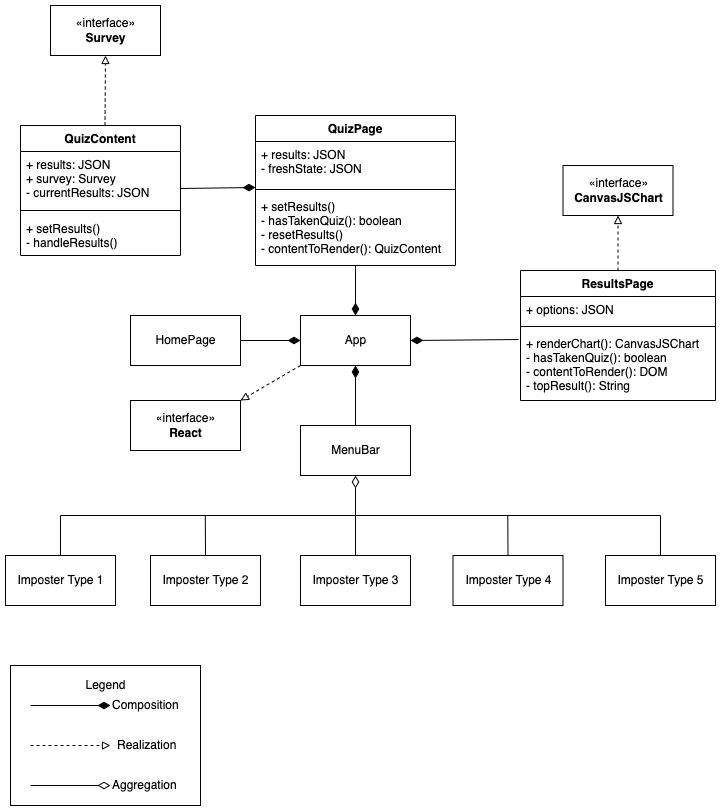

The diagram above was exported from draw.io. Its source (the exported page's mxGraphModel, read from the mxfile embedded in the PNG):
<mxGraphModel dx="800" dy="1709" grid="1" gridSize="10" guides="1" tooltips="1" connect="1" arrows="1" fold="1" page="1" pageScale="1" pageWidth="850" pageHeight="1100" math="0" shadow="0">
  <root>
    <mxCell id="0" />
    <mxCell id="1" parent="0" />
    <mxCell id="A-hIXgwIa7qP2TdsWblM-1" value="App" style="html=1;" parent="1" vertex="1">
      <mxGeometry x="350" y="530" width="110" height="50" as="geometry" />
    </mxCell>
    <mxCell id="A-hIXgwIa7qP2TdsWblM-2" value="MenuBar" style="html=1;" parent="1" vertex="1">
      <mxGeometry x="350" y="640" width="110" height="50" as="geometry" />
    </mxCell>
    <mxCell id="A-hIXgwIa7qP2TdsWblM-3" value="QuizContent" style="swimlane;fontStyle=1;align=center;verticalAlign=top;childLayout=stackLayout;horizontal=1;startSize=26;horizontalStack=0;resizeParent=1;resizeParentMax=0;resizeLast=0;collapsible=1;marginBottom=0;" parent="1" vertex="1">
      <mxGeometry x="70" y="340" width="160" height="130" as="geometry" />
    </mxCell>
    <mxCell id="A-hIXgwIa7qP2TdsWblM-4" value="+ results: JSON&#10;+ survey: Survey&#10;- currentResults: JSON" style="text;strokeColor=none;fillColor=none;align=left;verticalAlign=top;spacingLeft=4;spacingRight=4;overflow=hidden;rotatable=0;points=[[0,0.5],[1,0.5]];portConstraint=eastwest;" parent="A-hIXgwIa7qP2TdsWblM-3" vertex="1">
      <mxGeometry y="26" width="160" height="54" as="geometry" />
    </mxCell>
    <mxCell id="A-hIXgwIa7qP2TdsWblM-5" value="" style="line;strokeWidth=1;fillColor=none;align=left;verticalAlign=middle;spacingTop=-1;spacingLeft=3;spacingRight=3;rotatable=0;labelPosition=right;points=[];portConstraint=eastwest;" parent="A-hIXgwIa7qP2TdsWblM-3" vertex="1">
      <mxGeometry y="80" width="160" height="10" as="geometry" />
    </mxCell>
    <mxCell id="A-hIXgwIa7qP2TdsWblM-6" value="+ setResults()&#10;- handleResults()" style="text;strokeColor=none;fillColor=none;align=left;verticalAlign=top;spacingLeft=4;spacingRight=4;overflow=hidden;rotatable=0;points=[[0,0.5],[1,0.5]];portConstraint=eastwest;" parent="A-hIXgwIa7qP2TdsWblM-3" vertex="1">
      <mxGeometry y="90" width="160" height="40" as="geometry" />
    </mxCell>
    <mxCell id="A-hIXgwIa7qP2TdsWblM-11" value="«interface»&lt;br&gt;&lt;b&gt;Survey&lt;/b&gt;" style="html=1;" parent="1" vertex="1">
      <mxGeometry x="100" y="220" width="110" height="50" as="geometry" />
    </mxCell>
    <mxCell id="A-hIXgwIa7qP2TdsWblM-12" value="QuizPage" style="swimlane;fontStyle=1;align=center;verticalAlign=top;childLayout=stackLayout;horizontal=1;startSize=26;horizontalStack=0;resizeParent=1;resizeParentMax=0;resizeLast=0;collapsible=1;marginBottom=0;" parent="1" vertex="1">
      <mxGeometry x="305" y="330" width="200" height="150" as="geometry" />
    </mxCell>
    <mxCell id="A-hIXgwIa7qP2TdsWblM-13" value="+ results: JSON&#10;- freshState: JSON" style="text;strokeColor=none;fillColor=none;align=left;verticalAlign=top;spacingLeft=4;spacingRight=4;overflow=hidden;rotatable=0;points=[[0,0.5],[1,0.5]];portConstraint=eastwest;" parent="A-hIXgwIa7qP2TdsWblM-12" vertex="1">
      <mxGeometry y="26" width="200" height="44" as="geometry" />
    </mxCell>
    <mxCell id="A-hIXgwIa7qP2TdsWblM-14" value="" style="line;strokeWidth=1;fillColor=none;align=left;verticalAlign=middle;spacingTop=-1;spacingLeft=3;spacingRight=3;rotatable=0;labelPosition=right;points=[];portConstraint=eastwest;" parent="A-hIXgwIa7qP2TdsWblM-12" vertex="1">
      <mxGeometry y="70" width="200" height="8" as="geometry" />
    </mxCell>
    <mxCell id="A-hIXgwIa7qP2TdsWblM-15" value="+ setResults()&#10;- hasTakenQuiz(): boolean&#10;- resetResults()&#10;- contentToRender(): QuizContent" style="text;strokeColor=none;fillColor=none;align=left;verticalAlign=top;spacingLeft=4;spacingRight=4;overflow=hidden;rotatable=0;points=[[0,0.5],[1,0.5]];portConstraint=eastwest;" parent="A-hIXgwIa7qP2TdsWblM-12" vertex="1">
      <mxGeometry y="78" width="200" height="72" as="geometry" />
    </mxCell>
    <mxCell id="A-hIXgwIa7qP2TdsWblM-16" value="HomePage" style="html=1;" parent="1" vertex="1">
      <mxGeometry x="180" y="530" width="110" height="50" as="geometry" />
    </mxCell>
    <mxCell id="A-hIXgwIa7qP2TdsWblM-17" value="ResultsPage" style="swimlane;fontStyle=1;align=center;verticalAlign=top;childLayout=stackLayout;horizontal=1;startSize=26;horizontalStack=0;resizeParent=1;resizeParentMax=0;resizeLast=0;collapsible=1;marginBottom=0;" parent="1" vertex="1">
      <mxGeometry x="570" y="485" width="195" height="130" as="geometry" />
    </mxCell>
    <mxCell id="A-hIXgwIa7qP2TdsWblM-18" value="+ options: JSON" style="text;strokeColor=none;fillColor=none;align=left;verticalAlign=top;spacingLeft=4;spacingRight=4;overflow=hidden;rotatable=0;points=[[0,0.5],[1,0.5]];portConstraint=eastwest;" parent="A-hIXgwIa7qP2TdsWblM-17" vertex="1">
      <mxGeometry y="26" width="195" height="26" as="geometry" />
    </mxCell>
    <mxCell id="A-hIXgwIa7qP2TdsWblM-19" value="" style="line;strokeWidth=1;fillColor=none;align=left;verticalAlign=middle;spacingTop=-1;spacingLeft=3;spacingRight=3;rotatable=0;labelPosition=right;points=[];portConstraint=eastwest;" parent="A-hIXgwIa7qP2TdsWblM-17" vertex="1">
      <mxGeometry y="52" width="195" height="8" as="geometry" />
    </mxCell>
    <mxCell id="A-hIXgwIa7qP2TdsWblM-20" value="+ renderChart(): CanvasJSChart&#10;- hasTakenQuiz(): boolean&#10;- contentToRender(): DOM&#10;- topResult(): String" style="text;strokeColor=none;fillColor=none;align=left;verticalAlign=top;spacingLeft=4;spacingRight=4;overflow=hidden;rotatable=0;points=[[0,0.5],[1,0.5]];portConstraint=eastwest;" parent="A-hIXgwIa7qP2TdsWblM-17" vertex="1">
      <mxGeometry y="60" width="195" height="70" as="geometry" />
    </mxCell>
    <mxCell id="A-hIXgwIa7qP2TdsWblM-21" value="«interface»&lt;br&gt;&lt;b&gt;CanvasJSChart&lt;/b&gt;" style="html=1;" parent="1" vertex="1">
      <mxGeometry x="612.5" y="380" width="110" height="50" as="geometry" />
    </mxCell>
    <mxCell id="A-hIXgwIa7qP2TdsWblM-22" value="Imposter Type 1" style="html=1;" parent="1" vertex="1">
      <mxGeometry x="55" y="770" width="110" height="50" as="geometry" />
    </mxCell>
    <mxCell id="A-hIXgwIa7qP2TdsWblM-23" value="Imposter Type 2" style="html=1;" parent="1" vertex="1">
      <mxGeometry x="200" y="770" width="110" height="50" as="geometry" />
    </mxCell>
    <mxCell id="A-hIXgwIa7qP2TdsWblM-24" value="Imposter Type 3" style="html=1;" parent="1" vertex="1">
      <mxGeometry x="350" y="770" width="110" height="50" as="geometry" />
    </mxCell>
    <mxCell id="A-hIXgwIa7qP2TdsWblM-25" value="Imposter Type 4" style="html=1;" parent="1" vertex="1">
      <mxGeometry x="502.5" y="770" width="110" height="50" as="geometry" />
    </mxCell>
    <mxCell id="A-hIXgwIa7qP2TdsWblM-26" value="Imposter Type 5" style="html=1;" parent="1" vertex="1">
      <mxGeometry x="655" y="770" width="110" height="50" as="geometry" />
    </mxCell>
    <mxCell id="A-hIXgwIa7qP2TdsWblM-28" value="" style="endArrow=none;html=1;rounded=0;exitX=0.5;exitY=0;exitDx=0;exitDy=0;" parent="1" source="A-hIXgwIa7qP2TdsWblM-22" edge="1">
      <mxGeometry width="50" height="50" relative="1" as="geometry">
        <mxPoint x="400" y="600" as="sourcePoint" />
        <mxPoint x="110" y="730" as="targetPoint" />
      </mxGeometry>
    </mxCell>
    <mxCell id="A-hIXgwIa7qP2TdsWblM-29" value="" style="endArrow=none;html=1;rounded=0;exitX=0.5;exitY=0;exitDx=0;exitDy=0;" parent="1" edge="1" source="A-hIXgwIa7qP2TdsWblM-23">
      <mxGeometry width="50" height="50" relative="1" as="geometry">
        <mxPoint x="270" y="750" as="sourcePoint" />
        <mxPoint x="254.79" y="730" as="targetPoint" />
      </mxGeometry>
    </mxCell>
    <mxCell id="A-hIXgwIa7qP2TdsWblM-31" value="" style="endArrow=none;html=1;rounded=0;exitX=0.5;exitY=0;exitDx=0;exitDy=0;" parent="1" edge="1" source="A-hIXgwIa7qP2TdsWblM-25">
      <mxGeometry width="50" height="50" relative="1" as="geometry">
        <mxPoint x="570" y="750" as="sourcePoint" />
        <mxPoint x="557.29" y="730" as="targetPoint" />
      </mxGeometry>
    </mxCell>
    <mxCell id="A-hIXgwIa7qP2TdsWblM-32" value="" style="endArrow=none;html=1;rounded=0;exitX=0.5;exitY=0;exitDx=0;exitDy=0;" parent="1" edge="1" source="A-hIXgwIa7qP2TdsWblM-26">
      <mxGeometry width="50" height="50" relative="1" as="geometry">
        <mxPoint x="710" y="750" as="sourcePoint" />
        <mxPoint x="710" y="730" as="targetPoint" />
      </mxGeometry>
    </mxCell>
    <mxCell id="A-hIXgwIa7qP2TdsWblM-33" value="" style="endArrow=diamondThin;html=1;rounded=0;exitX=0.5;exitY=0;exitDx=0;exitDy=0;endFill=0;strokeWidth=1;endSize=10;" parent="1" source="A-hIXgwIa7qP2TdsWblM-24" edge="1">
      <mxGeometry width="50" height="50" relative="1" as="geometry">
        <mxPoint x="350" y="740" as="sourcePoint" />
        <mxPoint x="405" y="690" as="targetPoint" />
      </mxGeometry>
    </mxCell>
    <mxCell id="A-hIXgwIa7qP2TdsWblM-34" value="" style="endArrow=none;html=1;rounded=0;" parent="1" edge="1">
      <mxGeometry width="50" height="50" relative="1" as="geometry">
        <mxPoint x="110" y="730" as="sourcePoint" />
        <mxPoint x="710" y="730" as="targetPoint" />
      </mxGeometry>
    </mxCell>
    <mxCell id="A-hIXgwIa7qP2TdsWblM-35" value="" style="endArrow=diamondThin;html=1;rounded=0;exitX=0.5;exitY=0;exitDx=0;exitDy=0;entryX=0.5;entryY=1;entryDx=0;entryDy=0;endFill=1;strokeWidth=1;endSize=10;" parent="1" source="A-hIXgwIa7qP2TdsWblM-2" target="A-hIXgwIa7qP2TdsWblM-1" edge="1">
      <mxGeometry width="50" height="50" relative="1" as="geometry">
        <mxPoint x="360" y="640" as="sourcePoint" />
        <mxPoint x="410" y="590" as="targetPoint" />
      </mxGeometry>
    </mxCell>
    <mxCell id="A-hIXgwIa7qP2TdsWblM-36" value="" style="endArrow=diamondThin;html=1;rounded=0;exitX=1;exitY=0.5;exitDx=0;exitDy=0;entryX=0;entryY=0.5;entryDx=0;entryDy=0;endFill=1;strokeWidth=1;endSize=10;" parent="1" source="A-hIXgwIa7qP2TdsWblM-16" target="A-hIXgwIa7qP2TdsWblM-1" edge="1">
      <mxGeometry width="50" height="50" relative="1" as="geometry">
        <mxPoint x="300" y="590" as="sourcePoint" />
        <mxPoint x="350" y="540" as="targetPoint" />
      </mxGeometry>
    </mxCell>
    <mxCell id="A-hIXgwIa7qP2TdsWblM-37" value="" style="endArrow=diamondThin;html=1;rounded=0;exitX=-0.01;exitY=0.129;exitDx=0;exitDy=0;exitPerimeter=0;entryX=1;entryY=0.5;entryDx=0;entryDy=0;endFill=1;strokeWidth=1;endSize=10;" parent="1" source="A-hIXgwIa7qP2TdsWblM-20" target="A-hIXgwIa7qP2TdsWblM-1" edge="1">
      <mxGeometry width="50" height="50" relative="1" as="geometry">
        <mxPoint x="550" y="540" as="sourcePoint" />
        <mxPoint x="550" y="620" as="targetPoint" />
      </mxGeometry>
    </mxCell>
    <mxCell id="A-hIXgwIa7qP2TdsWblM-39" value="" style="endArrow=diamondThin;html=1;rounded=0;entryX=0.5;entryY=0;entryDx=0;entryDy=0;endFill=1;strokeWidth=1;endSize=10;" parent="1" target="A-hIXgwIa7qP2TdsWblM-1" edge="1">
      <mxGeometry width="50" height="50" relative="1" as="geometry">
        <mxPoint x="405" y="480" as="sourcePoint" />
        <mxPoint x="415" y="590" as="targetPoint" />
      </mxGeometry>
    </mxCell>
    <mxCell id="A-hIXgwIa7qP2TdsWblM-40" value="" style="endArrow=diamondThin;html=1;rounded=0;exitX=1;exitY=0.685;exitDx=0;exitDy=0;entryX=0;entryY=1.045;entryDx=0;entryDy=0;exitPerimeter=0;entryPerimeter=0;endFill=1;strokeWidth=1;endSize=10;" parent="1" source="A-hIXgwIa7qP2TdsWblM-4" target="A-hIXgwIa7qP2TdsWblM-13" edge="1">
      <mxGeometry width="50" height="50" relative="1" as="geometry">
        <mxPoint x="410" y="492.0160000000001" as="sourcePoint" />
        <mxPoint x="415" y="540" as="targetPoint" />
      </mxGeometry>
    </mxCell>
    <mxCell id="A-hIXgwIa7qP2TdsWblM-42" value="" style="endArrow=block;html=1;rounded=0;exitX=0.5;exitY=0;exitDx=0;exitDy=0;entryX=0.5;entryY=1;entryDx=0;entryDy=0;dashed=1;endFill=0;" parent="1" source="A-hIXgwIa7qP2TdsWblM-17" target="A-hIXgwIa7qP2TdsWblM-21" edge="1">
      <mxGeometry width="50" height="50" relative="1" as="geometry">
        <mxPoint x="578.05" y="564.03" as="sourcePoint" />
        <mxPoint x="470" y="565" as="targetPoint" />
      </mxGeometry>
    </mxCell>
    <mxCell id="A-hIXgwIa7qP2TdsWblM-43" value="" style="endArrow=block;html=1;rounded=0;exitX=0.5;exitY=0;exitDx=0;exitDy=0;entryX=0.5;entryY=1;entryDx=0;entryDy=0;dashed=1;endFill=0;" parent="1" target="A-hIXgwIa7qP2TdsWblM-11" edge="1">
      <mxGeometry width="50" height="50" relative="1" as="geometry">
        <mxPoint x="154.5" y="340" as="sourcePoint" />
        <mxPoint x="154.5" y="285" as="targetPoint" />
      </mxGeometry>
    </mxCell>
    <mxCell id="QkIb2jS_i-Y9GjOCs7XB-2" value="" style="endArrow=diamondThin;html=1;rounded=0;strokeWidth=1;endFill=1;endSize=10;" edge="1" parent="1">
      <mxGeometry width="50" height="50" relative="1" as="geometry">
        <mxPoint x="80" y="920" as="sourcePoint" />
        <mxPoint x="160" y="920" as="targetPoint" />
      </mxGeometry>
    </mxCell>
    <mxCell id="QkIb2jS_i-Y9GjOCs7XB-3" value="" style="endArrow=block;html=1;rounded=0;strokeWidth=1;endFill=0;dashed=1;" edge="1" parent="1">
      <mxGeometry width="50" height="50" relative="1" as="geometry">
        <mxPoint x="80" y="960" as="sourcePoint" />
        <mxPoint x="160" y="960" as="targetPoint" />
      </mxGeometry>
    </mxCell>
    <mxCell id="QkIb2jS_i-Y9GjOCs7XB-4" value="" style="endArrow=diamondThin;html=1;rounded=0;endFill=0;strokeWidth=1;endSize=10;" edge="1" parent="1">
      <mxGeometry width="50" height="50" relative="1" as="geometry">
        <mxPoint x="80" y="1000" as="sourcePoint" />
        <mxPoint x="160" y="1000" as="targetPoint" />
      </mxGeometry>
    </mxCell>
    <mxCell id="QkIb2jS_i-Y9GjOCs7XB-5" value="Legend" style="text;html=1;align=center;verticalAlign=middle;resizable=0;points=[];autosize=1;strokeColor=none;fillColor=none;" vertex="1" parent="1">
      <mxGeometry x="125" y="890" width="60" height="20" as="geometry" />
    </mxCell>
    <mxCell id="QkIb2jS_i-Y9GjOCs7XB-6" value="Composition" style="text;html=1;align=left;verticalAlign=middle;resizable=0;points=[];autosize=1;strokeColor=none;fillColor=none;" vertex="1" parent="1">
      <mxGeometry x="160" y="910" width="80" height="20" as="geometry" />
    </mxCell>
    <mxCell id="QkIb2jS_i-Y9GjOCs7XB-7" value="Realization" style="text;html=1;align=left;verticalAlign=middle;resizable=0;points=[];autosize=1;strokeColor=none;fillColor=none;" vertex="1" parent="1">
      <mxGeometry x="165" y="950" width="70" height="20" as="geometry" />
    </mxCell>
    <mxCell id="QkIb2jS_i-Y9GjOCs7XB-8" value="Aggregation" style="text;html=1;align=left;verticalAlign=middle;resizable=0;points=[];autosize=1;strokeColor=none;fillColor=none;" vertex="1" parent="1">
      <mxGeometry x="160" y="990" width="80" height="20" as="geometry" />
    </mxCell>
    <mxCell id="QkIb2jS_i-Y9GjOCs7XB-9" value="" style="rounded=0;whiteSpace=wrap;html=1;fillColor=none;" vertex="1" parent="1">
      <mxGeometry x="60" y="880" width="190" height="140" as="geometry" />
    </mxCell>
    <mxCell id="QkIb2jS_i-Y9GjOCs7XB-10" value="«interface»&lt;br&gt;&lt;b&gt;React&lt;/b&gt;" style="html=1;" vertex="1" parent="1">
      <mxGeometry x="180" y="615" width="110" height="50" as="geometry" />
    </mxCell>
    <mxCell id="QkIb2jS_i-Y9GjOCs7XB-11" value="" style="endArrow=block;html=1;rounded=0;exitX=0;exitY=1;exitDx=0;exitDy=0;entryX=1;entryY=0;entryDx=0;entryDy=0;dashed=1;endFill=0;" edge="1" parent="1" source="A-hIXgwIa7qP2TdsWblM-1" target="QkIb2jS_i-Y9GjOCs7XB-10">
      <mxGeometry width="50" height="50" relative="1" as="geometry">
        <mxPoint x="164.5" y="350" as="sourcePoint" />
        <mxPoint x="165" y="280" as="targetPoint" />
      </mxGeometry>
    </mxCell>
  </root>
</mxGraphModel>